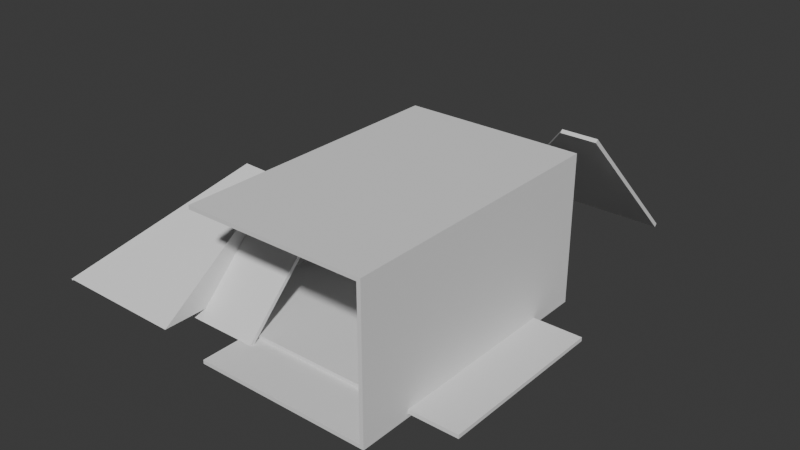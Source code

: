 # Source: holo.blend  (saved by Blender 4.0.36; exported with 4.5.12 LTS)
import bpy
from mathutils import Matrix  # noqa: F401  (used for matrix-valued properties, if any)

bpy.ops.wm.read_factory_settings(use_empty=True)
scene = bpy.context.scene
scene.name = 'Scene'

# ---- collections
col_collection = bpy.data.collections.new('Collection'); scene.collection.children.link(col_collection)

# ---- world
world_world = bpy.data.worlds.new('World'); scene.world = world_world
world_world.use_nodes = True; world_world.node_tree.nodes.clear()
_N = world_world.node_tree.nodes; _L = world_world.node_tree.links
n0 = _N.new('ShaderNodeOutputWorld'); n0.name = 'World Output'; n0.location = (300, 300)
n1 = _N.new('ShaderNodeBackground'); n1.name = 'Background'; n1.location = (10, 300)
n1.inputs[0].default_value = (0.05088, 0.05088, 0.05088, 1.0)
_L.new(n1.outputs[0], n0.inputs[0])
n0.is_active_output = True
world_world.color = (0.05088, 0.05088, 0.05088)
world_world.use_sun_shadow = False
world_world.sun_shadow_jitter_overblur = 0.0

# ---- meshes
me_cube_001 = bpy.data.meshes.new('Cube.001')
me_cube_001.from_pydata([(-1.96, -1.96, -1.96), (-1.96, -1.96, 1.96), (-1.96, 1.96, -1.96), (-1.96, 1.96, 1.96), (1.96, -1.96, -1.96), (1.96, -1.96, 1.96), (1.96, 1.96, -1.96), (1.96, 1.96, 1.96), (0.0, 1.96, -1.96), (0.0, 1.96, 1.96), (0.0, -1.96, -1.96), (0.0, -1.96, 1.96), (-1.96, 1.13, -1.96), (-1.96, 1.13, 1.96), (1.96, 1.13, -1.96), (1.96, 1.13, 1.96), (0.0, 1.13, 1.96), (0.0, 1.13, -1.96)], [], [(12, 13, 3, 2), (8, 9, 7, 6), (14, 15, 5, 4), (10, 11, 1, 0), (17, 14, 4), (16, 13, 1), (15, 16, 5), (12, 17, 0), (4, 5, 11, 10), (2, 3, 9, 8), (2, 8, 17, 12), (7, 9, 16, 15), (9, 3, 13, 16), (8, 6, 14, 17), (6, 7, 15, 14), (0, 1, 13, 12), (4, 10, 17), (0, 17, 10), (1, 11, 16), (5, 16, 11)])
_uv = me_cube_001.uv_layers.new(name='UVMap')
_uv.uv.foreach_set('vector', [0.375, 0.245, 0.625, 0.245, 0.625, 0.25, 0.375, 0.25, 0.375, 0.375, 0.625, 0.375, 0.625, 0.5, 0.375, 0.5, 0.375, 0.505, 0.625, 0.505, 0.625, 0.75, 0.375, 0.75, 0.375, 0.875, 0.625, 0.875, 0.625, 1.0, 0.375, 1.0, 0.25, 0.505, 0.375, 0.505, 0.375, 0.75, 0.75, 0.505, 0.875, 0.505, 0.875, 0.75, 0.625, 0.505, 0.75, 0.505, 0.625, 0.75, 0.125, 0.505, 0.25, 0.505, 0.125, 0.75, 0.375, 0.75, 0.625, 0.75, 0.625, 0.875, 0.375, 0.875, 0.375, 0.25, 0.625, 0.25, 0.625, 0.375, 0.375, 0.375, 0.125, 0.5, 0.25, 0.5, 0.25, 0.505, 0.125, 0.505, 0.625, 0.5, 0.75, 0.5, 0.75, 0.505, 0.625, 0.505, 0.75, 0.5, 0.875, 0.5, 0.875, 0.505, 0.75, 0.505, 0.25, 0.5, 0.375, 0.5, 0.375, 0.505, 0.25, 0.505, 0.375, 0.5, 0.625, 0.5, 0.625, 0.505, 0.375, 0.505, 0.375, 0.0, 0.625, 0.0, 0.625, 0.245, 0.375, 0.245, 0.375, 0.75, 0.25, 0.75, 0.25, 0.505, 0.125, 0.75, 0.25, 0.505, 0.25, 0.75, 0.875, 0.75, 0.75, 0.75, 0.75, 0.505, 0.625, 0.75, 0.75, 0.505, 0.75, 0.75])
me_cube_001.update()
me_cube_003 = bpy.data.meshes.new('Cube.003')
me_cube_003.from_pydata([(-29.57, -4.387, -1.192), (-29.57, -4.387, 1.192), (-3.499, 4.387, -1.192), (-3.499, 4.387, 1.192), (3.499, -4.387, -1.192), (3.499, -4.387, 1.192), (3.499, 4.387, -1.192), (3.499, 4.387, 1.192)], [], [(0, 1, 3, 2), (2, 3, 7, 6), (6, 7, 5, 4), (4, 5, 1, 0), (2, 6, 4, 0), (7, 3, 1, 5)])
_uv = me_cube_003.uv_layers.new(name='UVMap')
_uv.uv.foreach_set('vector', [0.375, 0.0, 0.625, 0.0, 0.625, 0.25, 0.375, 0.25, 0.375, 0.25, 0.625, 0.25, 0.625, 0.5, 0.375, 0.5, 0.375, 0.5, 0.625, 0.5, 0.625, 0.75, 0.375, 0.75, 0.375, 0.75, 0.625, 0.75, 0.625, 1.0, 0.375, 1.0, 0.125, 0.5, 0.375, 0.5, 0.375, 0.75, 0.125, 0.75, 0.625, 0.5, 0.875, 0.5, 0.875, 0.75, 0.625, 0.75])
me_cube_003.update()
me_cube_004 = bpy.data.meshes.new('Cube.004')
me_cube_004.from_pydata([(-29.57, -4.387, -1.192), (-29.57, -4.387, 1.192), (-3.499, 4.387, -1.192), (-3.499, 4.387, 1.192), (3.499, -4.387, -1.192), (3.499, -4.387, 1.192), (3.499, 4.387, -1.192), (3.499, 4.387, 1.192)], [], [(0, 1, 3, 2), (2, 3, 7, 6), (6, 7, 5, 4), (4, 5, 1, 0), (2, 6, 4, 0), (7, 3, 1, 5)])
_uv = me_cube_004.uv_layers.new(name='UVMap')
_uv.uv.foreach_set('vector', [0.375, 0.0, 0.625, 0.0, 0.625, 0.25, 0.375, 0.25, 0.375, 0.25, 0.625, 0.25, 0.625, 0.5, 0.375, 0.5, 0.375, 0.5, 0.625, 0.5, 0.625, 0.75, 0.375, 0.75, 0.375, 0.75, 0.625, 0.75, 0.625, 1.0, 0.375, 1.0, 0.125, 0.5, 0.375, 0.5, 0.375, 0.75, 0.125, 0.75, 0.625, 0.5, 0.875, 0.5, 0.875, 0.75, 0.625, 0.75])
me_cube_004.update()
me_cube_005 = bpy.data.meshes.new('Cube.005')
me_cube_005.from_pydata([(-0.4821, -0.742, -0.06997), (-0.4821, -0.742, 0.06997), (-0.4821, 0.742, -0.06997), (-0.4821, 0.742, 0.06997), (-0.4821, -0.001839, -0.06997), (-0.4821, -0.001839, 0.06997), (0.4821, -0.001839, -0.06997), (0.4821, -0.001839, 0.06997)], [], [(4, 5, 3, 2), (4, 6, 0), (7, 5, 1), (2, 6, 4), (0, 1, 5, 4), (7, 3, 5), (3, 7, 6, 2), (1, 0, 6, 7)])
_uv = me_cube_005.uv_layers.new(name='UVMap')
_uv.uv.foreach_set('vector', [0.375, 0.1247, 0.625, 0.1247, 0.625, 0.25, 0.375, 0.25, 0.125, 0.6253, 0.375, 0.6253, 0.125, 0.75, 0.625, 0.6253, 0.875, 0.6253, 0.875, 0.75, 0.125, 0.5, 0.375, 0.6253, 0.125, 0.6253, 0.375, 0.0, 0.625, 0.0, 0.625, 0.1247, 0.375, 0.1247, 0.625, 0.6253, 0.875, 0.5, 0.875, 0.6253, 0.875, 0.5, 0.625, 0.6253, 0.375, 0.6253, 0.125, 0.5, 0.875, 0.75, 0.125, 0.75, 0.375, 0.6253, 0.625, 0.6253])
me_cube_005.update()
me_cube_006 = bpy.data.meshes.new('Cube.006')
me_cube_006.from_pydata([(-29.57, -4.387, -1.192), (-29.57, -4.387, 1.192), (-3.499, 4.387, -1.192), (-3.499, 4.387, 1.192), (3.499, -4.387, -1.192), (3.499, -4.387, 1.192), (3.499, 4.387, -1.192), (3.499, 4.387, 1.192)], [], [(0, 1, 3, 2), (2, 3, 7, 6), (6, 7, 5, 4), (4, 5, 1, 0), (2, 6, 4, 0), (7, 3, 1, 5)])
_uv = me_cube_006.uv_layers.new(name='UVMap')
_uv.uv.foreach_set('vector', [0.375, 0.0, 0.625, 0.0, 0.625, 0.25, 0.375, 0.25, 0.375, 0.25, 0.625, 0.25, 0.625, 0.5, 0.375, 0.5, 0.375, 0.5, 0.625, 0.5, 0.625, 0.75, 0.375, 0.75, 0.375, 0.75, 0.625, 0.75, 0.625, 1.0, 0.375, 1.0, 0.125, 0.5, 0.375, 0.5, 0.375, 0.75, 0.125, 0.75, 0.625, 0.5, 0.875, 0.5, 0.875, 0.75, 0.625, 0.75])
me_cube_006.update()
me_cube_007 = bpy.data.meshes.new('Cube.007')
me_cube_007.from_pydata([(-8.747, -7.188, -1.999), (-8.747, -7.188, 1.999), (-8.747, 7.188, -1.999), (-8.747, 7.188, 1.999), (8.747, -7.188, -1.999), (8.747, -7.188, 1.999), (8.747, 7.188, -1.999), (8.747, 7.188, 1.999)], [], [(0, 1, 3, 2), (2, 3, 7, 6), (6, 7, 5, 4), (4, 5, 1, 0), (2, 6, 4, 0), (7, 3, 1, 5)])
_uv = me_cube_007.uv_layers.new(name='UVMap')
_uv.uv.foreach_set('vector', [0.375, 0.0, 0.625, 0.0, 0.625, 0.25, 0.375, 0.25, 0.375, 0.25, 0.625, 0.25, 0.625, 0.5, 0.375, 0.5, 0.375, 0.5, 0.625, 0.5, 0.625, 0.75, 0.375, 0.75, 0.375, 0.75, 0.625, 0.75, 0.625, 1.0, 0.375, 1.0, 0.125, 0.5, 0.375, 0.5, 0.375, 0.75, 0.125, 0.75, 0.625, 0.5, 0.875, 0.5, 0.875, 0.75, 0.625, 0.75])
me_cube_007.update()
me_cube_008 = bpy.data.meshes.new('Cube.008')
me_cube_008.from_pydata([(-8.747, -7.188, -1.999), (-8.747, -7.188, 1.999), (-8.747, 7.188, -1.999), (-8.747, 7.188, 1.999), (8.747, -7.188, -1.999), (8.747, -7.188, 1.999), (8.747, 7.188, -1.999), (8.747, 7.188, 1.999)], [], [(0, 1, 3, 2), (2, 3, 7, 6), (6, 7, 5, 4), (4, 5, 1, 0), (2, 6, 4, 0), (7, 3, 1, 5)])
_uv = me_cube_008.uv_layers.new(name='UVMap')
_uv.uv.foreach_set('vector', [0.375, 0.0, 0.625, 0.0, 0.625, 0.25, 0.375, 0.25, 0.375, 0.25, 0.625, 0.25, 0.625, 0.5, 0.375, 0.5, 0.375, 0.5, 0.625, 0.5, 0.625, 0.75, 0.375, 0.75, 0.375, 0.75, 0.625, 0.75, 0.625, 1.0, 0.375, 1.0, 0.125, 0.5, 0.375, 0.5, 0.375, 0.75, 0.125, 0.75, 0.625, 0.5, 0.875, 0.5, 0.875, 0.75, 0.625, 0.75])
me_cube_008.update()
me_cube_009 = bpy.data.meshes.new('Cube.009')
me_cube_009.from_pydata([(-8.747, -7.188, -1.999), (-8.747, -7.188, 1.999), (-8.747, 7.188, -1.999), (-8.747, 7.188, 1.999), (8.747, -7.188, -1.999), (8.747, -7.188, 1.999), (8.747, 7.188, -1.999), (8.747, 7.188, 1.999)], [], [(0, 1, 3, 2), (2, 3, 7, 6), (6, 7, 5, 4), (4, 5, 1, 0), (2, 6, 4, 0), (7, 3, 1, 5)])
_uv = me_cube_009.uv_layers.new(name='UVMap')
_uv.uv.foreach_set('vector', [0.375, 0.0, 0.625, 0.0, 0.625, 0.25, 0.375, 0.25, 0.375, 0.25, 0.625, 0.25, 0.625, 0.5, 0.375, 0.5, 0.375, 0.5, 0.625, 0.5, 0.625, 0.75, 0.375, 0.75, 0.375, 0.75, 0.625, 0.75, 0.625, 1.0, 0.375, 1.0, 0.125, 0.5, 0.375, 0.5, 0.375, 0.75, 0.125, 0.75, 0.625, 0.5, 0.875, 0.5, 0.875, 0.75, 0.625, 0.75])
me_cube_009.update()
me_cube_002 = bpy.data.meshes.new('Cube.002')
me_cube_002.from_pydata([(0.1727, -0.742, -7.405), (-0.4821, -0.742, 0.06997), (0.1727, 0.742, -7.405), (-0.4821, 0.742, 0.06997), (0.1727, -0.001839, -7.405), (-0.4821, -0.001839, 0.06997), (0.6591, -0.001839, -2.054), (0.4821, -0.001839, 0.06997)], [], [(4, 5, 3, 2), (4, 6, 0), (7, 5, 1), (2, 6, 4), (0, 1, 5, 4), (7, 3, 5), (3, 7, 6, 2), (1, 0, 6, 7)])
_uv = me_cube_002.uv_layers.new(name='UVMap')
_uv.uv.foreach_set('vector', [0.375, 0.1247, 0.625, 0.1247, 0.625, 0.25, 0.375, 0.25, 0.125, 0.6253, 0.375, 0.6253, 0.125, 0.75, 0.625, 0.6253, 0.875, 0.6253, 0.875, 0.75, 0.125, 0.5, 0.375, 0.6253, 0.125, 0.6253, 0.375, 0.0, 0.625, 0.0, 0.625, 0.1247, 0.375, 0.1247, 0.625, 0.6253, 0.875, 0.5, 0.875, 0.6253, 0.875, 0.5, 0.625, 0.6253, 0.375, 0.6253, 0.125, 0.5, 0.875, 0.75, 0.125, 0.75, 0.375, 0.6253, 0.625, 0.6253])
me_cube_002.update()

# ---- objects
ob_cube = bpy.data.objects.new('Cube', me_cube_001)
ob_left = bpy.data.objects.new('left', me_cube_003)
ob_right = bpy.data.objects.new('right', me_cube_004)
ob_main = bpy.data.objects.new('main', me_cube_005)
ob_right_001 = bpy.data.objects.new('right.001', me_cube_006)
ob_back = bpy.data.objects.new('back', me_cube_007)
ob_base = bpy.data.objects.new('base', me_cube_008)
ob_base_001 = bpy.data.objects.new('base.001', me_cube_009)
ob_main_001 = bpy.data.objects.new('main.001', me_cube_002)

# ---- transforms, parenting, visibility, modifiers, constraints
ob_cube.location = (0.0, 0.0, 0.15)
ob_cube.rotation_euler = (-3.142, -0.0, 0.0)
ob_cube.scale = (5.537, 3.495, 0.07654)
ob_cube.lock_location = (True, True, True)
ob_left.location = (5.177, 19.6, 5.637)
ob_left.rotation_euler = (2.356, -0.0, 0.0)
ob_left.scale = (0.4144, 1.744, 0.1258)
ob_right.location = (-7.244, -3.968, 3.76)
ob_right.rotation_euler = (0.7854, 0.0, 0.0)
ob_right.scale = (0.4144, 1.231, 0.1258)
ob_main.location = (-17.49, 0.0, 4.558)
ob_main.rotation_euler = (0.0, -0.7854, 0.0)
ob_main.scale = (11.2, 14.62, 1.0)
ob_right_001.location = (-3.129, 3.762, 3.95)
ob_right_001.rotation_euler = (2.356, 0.0, 0.0)
ob_right_001.scale = (0.4144, 1.237, 0.1258)
ob_back.location = (6.85, 0.0, 5.5)
ob_back.rotation_euler = (1.571, 0.0, 1.571)
ob_back.scale = (1.252, 0.7652, 0.07503)
ob_base.location = (0.0, 0.0, -0.15)
ob_base.rotation_euler = (0.0, 0.0, 1.571)
ob_base.scale = (1.252, 0.9739, 0.07503)
ob_base_001.location = (0.0, 0.0, 11.15)
ob_base_001.rotation_euler = (0.0, 0.0, 1.571)
ob_base_001.scale = (1.252, 0.9739, 0.07503)
ob_main_001.location = (-17.49, 0.0, 4.558)
ob_main_001.rotation_euler = (0.0, -0.7854, 0.0)
ob_main_001.scale = (11.2, 14.62, 1.0)

# ---- collection membership
col_collection.objects.link(ob_cube)
col_collection.objects.link(ob_left)
col_collection.objects.link(ob_right)
col_collection.objects.link(ob_main)
col_collection.objects.link(ob_right_001)
col_collection.objects.link(ob_back)
col_collection.objects.link(ob_base)
col_collection.objects.link(ob_base_001)
col_collection.objects.link(ob_main_001)

# ---- scene / render settings (as saved in the file)
scene.frame_start = 1; scene.frame_end = 250; scene.frame_set(70)
scene.render.engine = 'BLENDER_EEVEE_NEXT'
scene.cycles.sampling_pattern = 'TABULATED_SOBOL'
bpy.context.view_layer.update()

# ---- added for rendering (the .blend has no active camera and no usable light): camera, sun
cam_auto = bpy.data.cameras.new('AutoCamera')
cam_auto.lens = 50.0
cam_auto.sensor_width = 36.0
cam_auto.clip_end = 1000.0
ob_auto_camera = bpy.data.objects.new('AutoCamera', cam_auto)
scene.collection.objects.link(ob_auto_camera)
ob_auto_camera.location = (41.8143, -49.3984, 41.0594)
ob_auto_camera.rotation_euler = (1.09748, -7.21219e-08, 0.694738)
scene.camera = ob_auto_camera
light_auto_sun = bpy.data.lights.new('AutoSun', 'SUN')
light_auto_sun.energy = 3.0
light_auto_sun.angle = 0.0523599
ob_auto_sun = bpy.data.objects.new('AutoSun', light_auto_sun)
scene.collection.objects.link(ob_auto_sun)
ob_auto_sun.rotation_euler = (0.872665, 0.174533, 0.523599)
bpy.context.view_layer.update()
